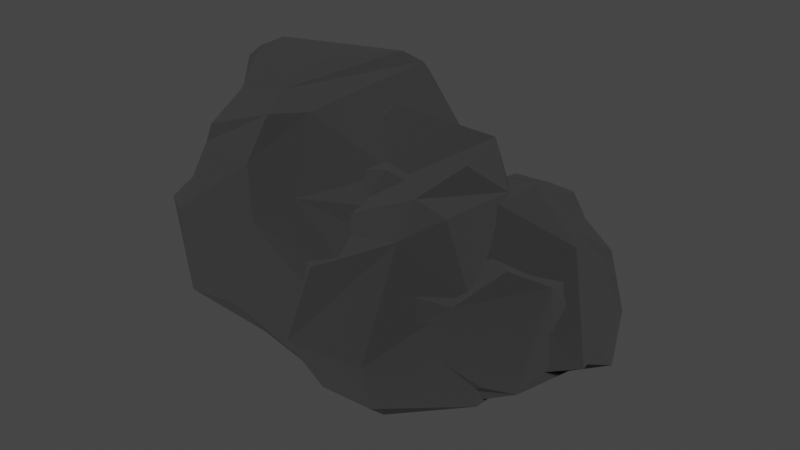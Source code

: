 # Source: SM_Rocks_LvlBound_001.blend  (saved by Blender 2.80.37; exported with 4.5.12 LTS)
import bpy
from mathutils import Matrix  # noqa: F401  (used for matrix-valued properties, if any)

bpy.ops.wm.read_factory_settings(use_empty=True)
scene = bpy.context.scene
scene.name = 'Scene'

# ---- collections
col_collection = bpy.data.collections.new('Collection'); scene.collection.children.link(col_collection)

# ---- materials (node trees are filled in below, after node groups)
mat_rock = bpy.data.materials.new('Rock')
mat_rock.alpha_threshold = 0.0
mat_rock.use_transparent_shadow = False
mat_rock.roughness = 0.5
mat_rock.line_color = (0.0, 0.0, 0.0, 1.0)

# ---- material node trees
mat_rock.use_nodes = True; mat_rock.node_tree.nodes.clear()
_N = mat_rock.node_tree.nodes; _L = mat_rock.node_tree.links
n0 = _N.new('ShaderNodeOutputMaterial'); n0.name = 'Material Output'; n0.location = (300, 300)
n1 = _N.new('ShaderNodeBsdfDiffuse'); n1.name = 'Diffuse BSDF'; n1.location = (10, 300)
n1.inputs[0].default_value = (0.03427, 0.03427, 0.03427, 1.0)
n1.inputs[1].default_value = 1.0
_L.new(n1.outputs[0], n0.inputs[0])
n0.is_active_output = True

# ---- world
world_world = bpy.data.worlds.new('World'); scene.world = world_world
world_world.color = (0.05088, 0.05088, 0.05088)
world_world.use_sun_shadow = False
world_world.sun_shadow_jitter_overblur = 0.0

# ---- meshes
me_cube = bpy.data.meshes.new('Cube')
me_cube.from_pydata([(-0.2278, -1.843, -0.3234), (-0.5031, -1.099, -0.977), (-0.2597, -0.425, -1.858), (-0.7243, -1.213, 0.5996), (-1.19, 0.86, -0.3483), (-0.9111, 1.129, -0.6743), (-0.2519, 0.9913, 2.105), (-0.6147, 2.001, 0.6233), (-0.7792, 1.367, 1.133), (0.5524, -1.126, -0.9081), (0.6071, -1.38, -0.008155), (1.04, 0.08593, 1.739), (-0.8644, -0.9923, 1.132), (-0.5095, -0.6107, 1.962), (-0.4873, 0.02253, -1.798), (-0.8337, 1.353, -0.2453), (-0.7496, 0.7561, 1.446), (-1.062, 0.8854, 0.5971), (0.4879, -0.4165, -1.243), (0.6357, -0.05745, 2.187), (0.6251, 1.161, -1.002), (0.8114, 0.7103, -1.214), (0.945, 1.409, -0.2426), (1.096, 1.144, -0.5642), (0.8582, 1.314, 0.7152), (0.633, 1.115, 1.702), (0.2521, 1.486, 0.7103), (-0.9048, -1.186, -0.8227), (-0.07343, 0.8268, -1.554), (-0.391, 2.062, 0.9334), (0.2519, 0.3355, -1.319), (-0.008565, -0.2505, 2.242), (0.007582, -0.7467, 1.862), (-0.08876, -0.8747, -1.437), (0.8299, -0.7211, 0.9793), (1.049, 1.055, 0.8229), (0.6778, 0.6749, 2.305), (-0.166, 1.309, 1.648), (-0.9215, 0.1017, 1.429), (-0.8393, -0.0164, -1.22), (0.7808, -0.5925, -1.071), (-0.5299, 1.058, -1.013), (-0.7189, -1.087, -1.028), (1.18, -0.1705, -0.4874), (0.3683, 1.935, -0.4229), (0.2021, 0.662, 1.794), (0.3817, -1.141, 1.249), (0.355, 1.918, 0.3371), (0.238, -0.1884, 2.05), (0.1325, -1.596, -0.5379), (-0.1891, -1.658, -0.9994), (-0.1623, 1.885, -0.9129), (-0.1525, -1.32, 1.461), (-0.2749, 2.204, -0.2094)], [], [(52, 31, 13, 3), (16, 8, 17), (34, 11, 19), (20, 21, 30), (24, 25, 36), (39, 27, 4), (0, 3, 27), (51, 15, 53), (25, 26, 45), (26, 47, 29), (19, 11, 36), (28, 2, 41), (40, 43, 34), (36, 11, 35), (21, 40, 18), (44, 47, 24), (28, 51, 30), (15, 5, 17), (38, 12, 13), (3, 12, 27), (26, 24, 47), (20, 22, 23), (23, 21, 20), (34, 19, 46), (34, 46, 10), (18, 40, 9), (5, 41, 39), (42, 1, 0), (27, 42, 0), (12, 4, 27), (35, 43, 23), (10, 46, 49), (10, 49, 9), (53, 47, 44), (6, 45, 37), (26, 29, 37), (18, 33, 2), (9, 49, 33), (30, 2, 28), (49, 0, 50), (7, 53, 15), (29, 7, 8), (50, 0, 1), (41, 51, 28), (0, 52, 3), (4, 38, 17), (39, 1, 42), (16, 17, 38), (5, 4, 17), (35, 11, 43), (33, 18, 9), (32, 46, 48, 31), (40, 34, 10, 9), (50, 33, 49), (34, 43, 11), (44, 24, 35, 22), (21, 43, 40), (21, 23, 43), (30, 21, 18), (38, 13, 6, 16), (35, 23, 22), (45, 36, 25), (51, 53, 44), (51, 41, 15), (8, 15, 17), (7, 15, 8), (39, 14, 2, 1), (5, 39, 4), (39, 42, 27), (51, 44, 22, 20), (26, 25, 24), (35, 24, 36), (48, 45, 6, 31), (15, 41, 5), (39, 41, 14), (13, 12, 3), (12, 38, 4), (19, 36, 45, 48), (6, 13, 31), (46, 32, 49), (8, 16, 37, 29), (30, 51, 20), (19, 48, 46), (2, 30, 18), (45, 26, 37), (53, 29, 47), (7, 29, 53), (6, 37, 16), (52, 0, 49, 32), (2, 33, 1), (33, 50, 1), (14, 41, 2), (31, 52, 32)])
_uv = me_cube.uv_layers.new(name='UVMap')
_uv.uv.foreach_set('vector', [0.778, 0.75, 0.7574, 0.6862, 0.8164, 0.6919, 0.8061, 0.75, 0.6133, 0.195, 0.625, 0.2209, 0.5354, 0.1865, 0.5491, 0.7556, 0.6242, 0.679, 0.625, 0.7944, 0.3426, 0.5057, 0.3639, 0.5786, 0.2872, 0.5916, 0.5885, 0.4889, 0.6632, 0.5075, 0.6743, 0.584, 0.3683, 0.125, 0.437, 0.005878, 0.4439, 0.1778, 0.4743, 0.915, 0.5578, 0.9893, 0.4398, 1.0, 0.3953, 0.3794, 0.4623, 0.2766, 0.4637, 0.3636, 0.6632, 0.5075, 0.7008, 0.5, 0.722, 0.5608, 0.6071, 0.4242, 0.5423, 0.4248, 0.5833, 0.3527, 0.6866, 0.6904, 0.6242, 0.679, 0.6743, 0.584, 0.25, 0.5615, 0.2223, 0.6693, 0.1839, 0.5287, 0.3827, 0.7252, 0.4526, 0.6795, 0.5491, 0.7556, 0.6743, 0.584, 0.6242, 0.679, 0.5831, 0.5574, 0.3639, 0.5786, 0.3827, 0.7252, 0.3116, 0.681, 0.4524, 0.4283, 0.5423, 0.4248, 0.5885, 0.4889, 0.25, 0.5615, 0.2542, 0.5, 0.2872, 0.5916, 0.4623, 0.2766, 0.4142, 0.2393, 0.5354, 0.1865, 0.8673, 0.625, 0.8632, 0.7184, 0.8164, 0.6919, 0.5561, 0.0, 0.5855, 0.009246, 0.437, 0.005878, 0.6071, 0.4242, 0.5885, 0.4889, 0.5423, 0.4248, 0.3761, 0.4749, 0.4742, 0.5001, 0.4428, 0.5471, 0.4428, 0.5471, 0.3639, 0.5786, 0.3761, 0.4749, 0.5491, 0.7556, 0.625, 0.7944, 0.6004, 0.8463, 0.5491, 0.7556, 0.6004, 0.8463, 0.5149, 0.8189, 0.3116, 0.681, 0.369, 0.712, 0.3047, 0.75, 0.125, 0.533, 0.1839, 0.5287, 0.1461, 0.6224, 0.4014, 0.9933, 0.375, 0.9311, 0.4743, 0.915, 0.4398, 1.0, 0.4014, 0.9933, 0.4743, 0.915, 0.5855, 0.009246, 0.4439, 0.1778, 0.437, 0.005878, 0.5831, 0.5574, 0.4526, 0.6795, 0.4428, 0.5471, 0.5149, 0.8189, 0.6004, 0.8463, 0.4548, 0.8706, 0.5149, 0.8189, 0.4548, 0.8706, 0.389, 0.82, 0.4637, 0.3636, 0.5423, 0.4248, 0.4524, 0.4283, 0.7702, 0.5714, 0.722, 0.5608, 0.7599, 0.5262, 0.6071, 0.4242, 0.5833, 0.3527, 0.625, 0.375, 0.3116, 0.681, 0.2456, 0.7326, 0.2223, 0.6693, 0.389, 0.82, 0.4548, 0.8706, 0.375, 0.875, 0.2872, 0.5916, 0.2223, 0.6693, 0.25, 0.5615, 0.4548, 0.8706, 0.4743, 0.915, 0.417, 0.903, 0.5442, 0.3189, 0.4637, 0.3636, 0.4623, 0.2766, 0.5833, 0.3527, 0.5442, 0.3189, 0.6045, 0.295, 0.417, 0.903, 0.4743, 0.915, 0.375, 0.9311, 0.1839, 0.5287, 0.2542, 0.5, 0.25, 0.5615, 0.4743, 0.915, 0.5979, 0.903, 0.5578, 0.9893, 0.4439, 0.1778, 0.6035, 0.125, 0.5354, 0.1865, 0.1461, 0.6224, 0.1805, 0.7325, 0.1552, 0.7448, 0.6133, 0.195, 0.5354, 0.1865, 0.6035, 0.125, 0.4142, 0.2393, 0.4439, 0.1778, 0.5354, 0.1865, 0.5831, 0.5574, 0.6242, 0.679, 0.4526, 0.6795, 0.2456, 0.7326, 0.3116, 0.681, 0.3047, 0.75, 0.75, 0.75, 0.722, 0.75, 0.722, 0.6824, 0.7574, 0.6862, 0.3827, 0.7252, 0.5491, 0.7556, 0.5149, 0.8189, 0.389, 0.82, 0.417, 0.903, 0.375, 0.875, 0.4548, 0.8706, 0.5491, 0.7556, 0.4526, 0.6795, 0.6242, 0.679, 0.4524, 0.4283, 0.5885, 0.4889, 0.5831, 0.5574, 0.4742, 0.5001, 0.3639, 0.5786, 0.4526, 0.6795, 0.3827, 0.7252, 0.3639, 0.5786, 0.4428, 0.5471, 0.4526, 0.6795, 0.2872, 0.5916, 0.3639, 0.5786, 0.3116, 0.681, 0.8673, 0.625, 0.8164, 0.6919, 0.7702, 0.5714, 0.848, 0.559, 0.5831, 0.5574, 0.4428, 0.5471, 0.4742, 0.5001, 0.722, 0.5608, 0.6743, 0.584, 0.6632, 0.5075, 0.3953, 0.3794, 0.4637, 0.3636, 0.4524, 0.4283, 0.3953, 0.3794, 0.3752, 0.3071, 0.4623, 0.2766, 0.6045, 0.295, 0.4623, 0.2766, 0.5354, 0.1865, 0.5442, 0.3189, 0.4623, 0.2766, 0.6045, 0.295, 0.1461, 0.6224, 0.1939, 0.6076, 0.2223, 0.6693, 0.1805, 0.7325, 0.4142, 0.2393, 0.3683, 0.125, 0.4439, 0.1778, 0.3683, 0.125, 0.3751, 0.03215, 0.437, 0.005878, 0.3953, 0.3794, 0.4524, 0.4283, 0.4742, 0.5001, 0.3761, 0.4749, 0.6071, 0.4242, 0.6201, 0.4655, 0.5885, 0.4889, 0.5831, 0.5574, 0.5885, 0.4889, 0.6743, 0.584, 0.722, 0.6824, 0.722, 0.5608, 0.7702, 0.5714, 0.7574, 0.6862, 0.4623, 0.2766, 0.3752, 0.3071, 0.3937, 0.2712, 0.1461, 0.6224, 0.1839, 0.5287, 0.1939, 0.6076, 0.8164, 0.6919, 0.8632, 0.7184, 0.8061, 0.75, 0.5855, 0.009246, 0.6035, 0.125, 0.4439, 0.1778, 0.6866, 0.6904, 0.6743, 0.584, 0.722, 0.5608, 0.722, 0.6824, 0.7702, 0.5714, 0.8164, 0.6919, 0.7574, 0.6862, 0.6004, 0.8463, 0.6134, 0.875, 0.4548, 0.8706, 0.814, 0.5007, 0.848, 0.559, 0.7599, 0.5262, 0.778, 0.5, 0.2872, 0.5916, 0.2542, 0.5, 0.3426, 0.5057, 0.6866, 0.6904, 0.722, 0.6824, 0.722, 0.75, 0.2223, 0.6693, 0.2872, 0.5916, 0.3116, 0.681, 0.722, 0.5608, 0.7008, 0.5, 0.7599, 0.5262, 0.4637, 0.3636, 0.5833, 0.3527, 0.5423, 0.4248, 0.5442, 0.3189, 0.5833, 0.3527, 0.4637, 0.3636, 0.7702, 0.5714, 0.7599, 0.5262, 0.848, 0.559, 0.5979, 0.903, 0.4743, 0.915, 0.4548, 0.8706, 0.6134, 0.875, 0.2223, 0.6693, 0.2456, 0.7326, 0.1805, 0.7325, 0.2456, 0.7326, 0.222, 0.75, 0.1805, 0.7325, 0.1939, 0.6076, 0.1839, 0.5287, 0.2223, 0.6693, 0.7574, 0.6862, 0.778, 0.75, 0.75, 0.75])
me_cube.materials.append(mat_rock)
me_cube.use_remesh_preserve_volume = False
me_cube.use_remesh_preserve_attributes = False
me_cube.use_mirror_vertex_groups = False
me_cube.update()
me_cube_001 = bpy.data.meshes.new('Cube.001')
me_cube_001.from_pydata([(-0.9175, -0.6755, -0.8051), (-0.9477, -1.054, -0.7578), (-0.4208, -0.1978, -1.474), (-0.9231, -0.2516, -1.097), (-1.191, -0.9227, 0.4421), (0.8194, -1.206, -1.034), (0.8179, -0.9843, 0.9461), (1.162, 1.065, -1.021), (0.5926, 1.698, -0.603), (1.421, -0.00447, -1.148), (1.393, 0.7154, -0.8483), (1.267, 0.5466, 0.6815), (-1.115, -1.225, 0.135), (-1.146, 1.003, -0.9359), (-1.191, 1.29, -0.7509), (-0.5668, 0.6063, 1.612), (-1.198, 0.8683, 1.024), (0.6404, -0.6017, -1.121), (1.67, -0.7046, -0.8165), (0.9536, -1.569, -0.692), (1.242, -0.7329, 1.24), (0.05179, -1.453, 0.5917), (-0.03045, 1.675, 0.5173), (-1.256, -0.936, -0.408), (-0.9388, 1.832, -0.1932), (-1.352, 1.103, 0.03213), (-1.562, 0.4144, 0.1494), (0.7848, 0.7024, 1.532), (0.8702, -0.0323, -1.431), (0.9906, -0.08219, 1.517), (1.356, 0.1512, 1.246), (0.06179, -1.835, -0.1098), (1.014, -1.76, -0.06636), (-0.7512, -0.9928, 0.6038), (-0.623, -0.6292, -1.134), (-0.122, 1.641, -1.087), (-1.121, -0.02176, 1.05), (-0.9747, 0.7308, -1.244), (1.627, -0.846, 0.5633), (0.7759, -0.6583, 1.287), (0.4026, -1.687, -0.5999), (-0.9168, 1.361, 0.9412), (-0.03215, 0.8192, -1.383), (-1.417, 0.1664, -0.7645), (-0.5244, -1.358, -0.3472)], [], [(15, 33, 27), (22, 8, 24), (3, 34, 0), (5, 19, 40), (6, 20, 39), (12, 4, 23), (14, 25, 24), (28, 10, 9), (19, 18, 32), (40, 44, 34), (33, 21, 6), (33, 6, 39), (17, 34, 2), (29, 30, 27), (28, 9, 17), (33, 36, 4), (1, 23, 0), (37, 3, 13), (10, 7, 8), (38, 6, 32), (32, 6, 31), (18, 5, 9), (5, 40, 17), (9, 5, 17), (25, 41, 24), (0, 34, 1), (34, 3, 2), (14, 24, 35), (43, 26, 13), (0, 26, 43), (44, 12, 1), (44, 33, 12), (18, 30, 38), (41, 25, 16), (38, 20, 6), (27, 30, 11), (2, 3, 37), (13, 26, 25, 14), (36, 15, 16), (30, 29, 39, 20), (42, 13, 35), (19, 32, 31, 40), (2, 42, 7, 28), (34, 17, 40), (2, 28, 17), (22, 11, 10, 8), (26, 0, 23, 4), (34, 44, 1), (38, 32, 18), (20, 38, 30), (7, 10, 28), (41, 15, 27, 22), (33, 39, 29, 27), (13, 14, 35), (42, 35, 7), (36, 26, 4), (36, 16, 26), (33, 15, 36), (1, 12, 23), (13, 3, 43), (42, 2, 37), (27, 11, 22), (8, 7, 35), (31, 6, 21), (18, 19, 5), (26, 16, 25), (15, 41, 16), (37, 13, 42), (12, 33, 4), (35, 24, 8), (41, 22, 24), (3, 0, 43), (18, 10, 11, 30), (9, 10, 18), (44, 31, 21, 33), (40, 31, 44)])
_uv = me_cube_001.uv_layers.new(name='UVMap')
_uv.uv.foreach_set('vector', [0.8083, 0.5743, 0.7892, 0.7395, 0.6974, 0.5608, 0.5755, 0.4221, 0.4527, 0.4494, 0.4988, 0.3279, 0.4113, 0.06918, 0.375, 0.03555, 0.425, 0.0239, 0.3833, 0.7618, 0.4329, 0.7459, 0.4302, 0.7989, 0.6476, 0.7434, 0.625, 0.6927, 0.6768, 0.7129, 0.5428, 0.95, 0.5831, 0.9828, 0.5, 1.0, 0.4409, 0.2626, 0.5237, 0.2434, 0.4988, 0.3279, 0.3214, 0.625, 0.4157, 0.5387, 0.3892, 0.6254, 0.4329, 0.7459, 0.4505, 0.6676, 0.502, 0.7469, 0.4302, 0.7989, 0.4764, 0.875, 0.3953, 0.9767, 0.6043, 0.9029, 0.5791, 0.8194, 0.614, 0.7669, 0.7892, 0.7395, 0.6476, 0.7434, 0.6768, 0.7129, 0.3113, 0.7034, 0.1756, 0.7374, 0.1985, 0.6734, 0.6803, 0.625, 0.6322, 0.6027, 0.6974, 0.5608, 0.3214, 0.625, 0.3892, 0.6254, 0.3113, 0.7034, 0.7892, 0.7395, 0.8566, 0.625, 0.8766, 0.7072, 0.4444, 0.0, 0.5, 0.007122, 0.425, 0.0239, 0.375, 0.1745, 0.4113, 0.06918, 0.4191, 0.1948, 0.4157, 0.5387, 0.3919, 0.5008, 0.4527, 0.4494, 0.5679, 0.6913, 0.614, 0.7669, 0.502, 0.7469, 0.502, 0.7469, 0.614, 0.7669, 0.5001, 0.8088, 0.4505, 0.6676, 0.3663, 0.744, 0.3892, 0.6254, 0.3663, 0.744, 0.3056, 0.75, 0.3113, 0.7034, 0.3892, 0.6254, 0.3663, 0.744, 0.3113, 0.7034, 0.5237, 0.2434, 0.6002, 0.3131, 0.4988, 0.3279, 0.4206, 0.9823, 0.3953, 0.9767, 0.4375, 0.9511, 0.1756, 0.7374, 0.125, 0.6806, 0.1985, 0.6734, 0.4409, 0.2626, 0.4988, 0.3279, 0.401, 0.375, 0.4664, 0.125, 0.5507, 0.1743, 0.4191, 0.1948, 0.425, 0.0239, 0.5507, 0.1743, 0.4664, 0.125, 0.4764, 0.875, 0.5428, 0.95, 0.4375, 0.9511, 0.4764, 0.875, 0.6043, 0.9029, 0.5428, 0.95, 0.4505, 0.6676, 0.6322, 0.6027, 0.5679, 0.6913, 0.6002, 0.3131, 0.5237, 0.2434, 0.5948, 0.2479, 0.5679, 0.6913, 0.625, 0.6927, 0.614, 0.7669, 0.6974, 0.5608, 0.6322, 0.6027, 0.5856, 0.5284, 0.1985, 0.6734, 0.125, 0.6806, 0.1253, 0.5755, 0.4191, 0.1948, 0.5507, 0.1743, 0.5237, 0.2434, 0.4409, 0.2626, 0.8566, 0.625, 0.8083, 0.5743, 0.8508, 0.5099, 0.6322, 0.6027, 0.6803, 0.625, 0.6768, 0.7129, 0.625, 0.6927, 0.2075, 0.5664, 0.1292, 0.5442, 0.25, 0.5, 0.4329, 0.7459, 0.502, 0.7469, 0.5001, 0.8088, 0.4302, 0.7989, 0.1985, 0.6734, 0.2075, 0.5664, 0.3919, 0.5008, 0.3214, 0.625, 0.1756, 0.7374, 0.3113, 0.7034, 0.3056, 0.75, 0.1985, 0.6734, 0.3214, 0.625, 0.3113, 0.7034, 0.5755, 0.4221, 0.5856, 0.5284, 0.4157, 0.5387, 0.4527, 0.4494, 0.5507, 0.1743, 0.425, 0.0239, 0.5, 0.007122, 0.5805, 0.01807, 0.3953, 0.9767, 0.4764, 0.875, 0.4375, 0.9511, 0.5679, 0.6913, 0.502, 0.7469, 0.4505, 0.6676, 0.625, 0.6927, 0.5679, 0.6913, 0.6322, 0.6027, 0.3919, 0.5008, 0.4157, 0.5387, 0.3214, 0.625, 0.8094, 0.5047, 0.8083, 0.5743, 0.6974, 0.5608, 0.75, 0.5, 0.7892, 0.7395, 0.6768, 0.7129, 0.6803, 0.625, 0.6974, 0.5608, 0.375, 0.2935, 0.4409, 0.2626, 0.401, 0.375, 0.2075, 0.5664, 0.25, 0.5, 0.3389, 0.51, 0.625, 0.125, 0.5507, 0.1743, 0.5805, 0.01807, 0.625, 0.125, 0.625, 0.215, 0.5507, 0.1743, 0.7892, 0.7395, 0.8083, 0.5743, 0.8566, 0.625, 0.4375, 0.9511, 0.5428, 0.95, 0.5, 1.0, 0.4191, 0.1948, 0.4113, 0.06918, 0.4664, 0.125, 0.2075, 0.5664, 0.1985, 0.6734, 0.1253, 0.5755, 0.625, 0.4306, 0.5988, 0.4965, 0.5755, 0.4221, 0.4527, 0.4494, 0.3919, 0.5008, 0.401, 0.375, 0.5001, 0.8088, 0.614, 0.7669, 0.5791, 0.8194, 0.4505, 0.6676, 0.4329, 0.7459, 0.3663, 0.744, 0.5507, 0.1743, 0.625, 0.215, 0.5237, 0.2434, 0.8083, 0.5743, 0.8094, 0.5047, 0.8508, 0.5099, 0.1253, 0.5755, 0.1292, 0.5442, 0.2075, 0.5664, 0.5428, 0.95, 0.6043, 0.9029, 0.5831, 0.9828, 0.401, 0.375, 0.4988, 0.3279, 0.4527, 0.4494, 0.6002, 0.3131, 0.5755, 0.4221, 0.4988, 0.3279, 0.4113, 0.06918, 0.425, 0.0239, 0.4664, 0.125, 0.4505, 0.6676, 0.4157, 0.5387, 0.5856, 0.5284, 0.6322, 0.6027, 0.3892, 0.6254, 0.4157, 0.5387, 0.4505, 0.6676, 0.4764, 0.875, 0.5001, 0.8088, 0.5791, 0.8194, 0.6043, 0.9029, 0.4302, 0.7989, 0.5001, 0.8088, 0.4764, 0.875])
me_cube_001.materials.append(mat_rock)
me_cube_001.use_remesh_preserve_volume = False
me_cube_001.use_remesh_preserve_attributes = False
me_cube_001.use_mirror_vertex_groups = False
me_cube_001.update()
me_cube_002 = bpy.data.meshes.new('Cube.002')
me_cube_002.from_pydata([(-0.8222, -0.6138, -1.188), (-0.9632, -0.8373, 0.8027), (-0.7978, 0.3184, -1.239), (-1.253, 0.523, 2.284), (-1.077, 1.036, 1.401), (-0.6525, 1.14, -0.5914), (-1.212, 0.5703, 0.9208), (0.8235, -0.379, -0.8235), (0.8987, -0.22, 0.9326), (1.002, 0.4175, -0.8915), (0.8387, 0.6571, -0.9523), (0.6913, 0.7739, 0.7106), (0.8901, 0.4658, 0.6476), (-0.3335, 0.9629, -1.198), (-0.1814, 0.5062, -1.599), (0.05621, 0.9622, 0.9664), (-0.5776, 1.203, -0.09631), (-0.2018, 1.387, 0.2408), (-0.5792, 1.633, 1.903), (-0.4937, -0.9809, -0.4831), (-0.3777, -0.8478, -1.001), (-0.1455, -0.8426, 1.643), (-0.3174, -1.0, 1.177), (-0.7924, -0.6958, 1.832), (-0.7729, -0.6599, 2.136), (-0.9887, 0.2478, 2.805), (-0.6432, 0.3726, 2.753), (0.3142, 0.4837, 1.459), (0.09973, -0.8903, -1.324), (0.3284, 1.722, -0.7308), (0.01852, 0.3917, -1.59), (0.2503, 1.339, -1.162), (0.1663, -0.4786, 1.007), (0.08802, -1.01, 0.222), (0.494, -0.1604, 1.068), (-0.1913, 1.489, -0.3459), (-0.174, 1.486, 0.03304), (-0.04222, 1.71, 0.3265), (0.3262, 1.663, 0.3816), (-0.8326, -0.907, -0.7438), (-0.8136, -0.9841, 0.8433), (-0.9486, -0.4294, 0.9909), (-0.8574, 0.8643, -0.4974), (0.9018, -0.1494, -0.3987), (-0.3336, 0.3242, -1.353), (-0.5462, 0.2643, -1.313), (-0.05238, 0.7594, 0.9509), (-0.3947, -0.8998, 1.996), (0.06642, -0.3808, 1.376), (-0.03928, 0.03538, 1.529), (-1.015, 0.555, 2.787), (-0.4505, -0.5808, 2.528), (-0.4738, 1.026, 2.685), (0.3537, 1.454, 0.5159), (0.4523, 0.9473, 1.034), (0.1634, 0.3347, 1.622), (0.4681, 0.1163, 1.427), (0.4562, -0.9563, 0.2861), (0.473, 1.17, -0.9182), (0.3167, 0.3976, -1.673), (0.5795, 0.8883, -0.8697), (0.1517, 1.65, -0.2555), (0.2338, 1.733, -0.7721), (-0.2452, 1.145, -0.8277), (-0.07546, 1.37, -0.8522), (0.2254, 1.587, 0.4954), (-0.9556, -0.1997, -0.8093), (-0.9833, -0.1056, 1.495), (-0.3992, 0.7637, -1.371), (0.7692, 1.001, 0.3154), (0.8197, 0.3394, -1.192), (0.7079, -0.5261, -0.7233), (-0.4365, -0.5317, -1.281), (-0.4487, 1.423, -0.2146), (-0.8577, -0.1994, 2.388), (-0.3924, 1.134, 2.498), (-0.06666, 1.318, 0.3531), (0.6317, -0.7288, 0.7209), (-0.1586, 0.947, -1.367), (0.6463, 1.221, -0.4358), (0.9058, 0.8201, -0.4406), (-0.8306, -0.6498, 1.401), (-0.8746, 0.7775, 2.305), (0.1939, -0.9056, 0.7995), (0.2929, -0.9781, -0.7599), (0.3677, -0.4466, -1.716), (-0.2719, -0.4975, -1.274), (-0.2277, 1.567, 0.5648), (0.737, -0.3623, 1.109), (0.6, -0.4772, -0.982), (-0.9689, 0.7898, -0.4962), (-0.337, -0.328, 2.511), (-0.01765, -0.4264, -1.888), (0.3991, -0.07015, -1.92), (0.3477, 1.784, -0.08562), (-0.5647, -0.2428, 2.636)], [], [(49, 21, 48), (56, 54, 27), (32, 83, 34), (77, 83, 57), (53, 38, 65), (18, 16, 4), (74, 25, 67), (95, 51, 91), (55, 27, 15), (63, 64, 78), (72, 0, 2), (76, 36, 17), (13, 63, 78), (65, 27, 53), (62, 29, 31), (61, 37, 38), (94, 62, 61), (93, 30, 59), (93, 59, 70), (56, 27, 55), (32, 56, 48), (28, 84, 19), (91, 51, 47), (18, 52, 75), (3, 25, 50), (52, 95, 75), (26, 95, 52), (52, 82, 50), (5, 16, 73), (16, 5, 4), (30, 14, 31), (40, 22, 47), (89, 71, 57), (7, 89, 85), (77, 7, 8), (71, 7, 77), (70, 43, 7), (70, 9, 43), (80, 11, 12), (8, 9, 80), (12, 11, 34), (42, 5, 68), (85, 93, 70, 7), (90, 6, 42), (5, 42, 4), (41, 6, 1), (2, 0, 90), (31, 58, 30), (79, 58, 29), (84, 89, 57), (27, 54, 53), (53, 11, 69), (47, 21, 91), (19, 20, 28), (15, 46, 49), (46, 87, 75), (13, 68, 5), (80, 12, 8), (10, 9, 70), (8, 88, 77), (81, 1, 40), (66, 0, 39), (55, 49, 48), (30, 92, 14), (30, 93, 92), (17, 36, 73), (34, 88, 8), (34, 8, 12), (76, 65, 37), (53, 94, 38), (29, 94, 79), (82, 52, 18), (25, 95, 26), (25, 74, 95), (6, 90, 66), (1, 6, 66), (33, 19, 84), (47, 23, 40), (3, 67, 25), (19, 40, 39), (71, 77, 57), (67, 81, 23), (9, 8, 43), (47, 51, 23), (83, 22, 33), (95, 74, 24), (46, 15, 76, 17), (69, 11, 80), (89, 7, 71), (44, 68, 14), (46, 17, 87), (65, 76, 15, 27), (72, 86, 20), (28, 20, 86), (22, 21, 47), (85, 84, 28), (34, 83, 77), (63, 35, 64), (83, 21, 22), (82, 4, 3), (80, 10, 60, 79), (32, 34, 56), (61, 64, 35), (45, 72, 2), (76, 37, 36), (38, 94, 61), (37, 65, 38), (35, 63, 36), (37, 35, 36), (62, 64, 61), (85, 92, 93), (48, 56, 55), (33, 84, 57), (88, 34, 77), (50, 25, 26, 52), (86, 92, 28), (75, 87, 18), (50, 82, 3), (40, 23, 81), (75, 95, 91), (95, 24, 51), (67, 23, 24, 74), (24, 23, 51), (86, 44, 14, 92), (73, 13, 5), (63, 13, 73), (19, 33, 22), (72, 45, 44, 86), (21, 83, 32, 48), (39, 0, 20, 19), (10, 70, 59, 60), (72, 20, 0), (31, 14, 78), (7, 43, 8), (9, 10, 80), (34, 11, 56), (45, 42, 68), (45, 2, 42), (42, 6, 4), (67, 6, 41), (67, 3, 6), (39, 1, 66), (39, 40, 1), (90, 0, 66), (62, 94, 29), (33, 57, 83), (58, 60, 59), (30, 58, 59), (68, 13, 78, 14), (79, 60, 58), (31, 29, 58), (92, 85, 28), (85, 89, 84), (56, 11, 54), (53, 54, 11), (91, 21, 49), (73, 87, 17), (16, 87, 73), (16, 18, 87), (45, 68, 44), (75, 91, 49, 46), (3, 4, 6), (2, 90, 42), (41, 1, 81), (55, 15, 49), (64, 62, 31, 78), (35, 37, 61), (73, 36, 63), (79, 69, 80), (53, 69, 79), (53, 79, 94), (4, 82, 18), (67, 41, 81), (19, 22, 40)])
_uv = me_cube_002.uv_layers.new(name='UVMap')
_uv.uv.foreach_set('vector', [0.7709, 0.6277, 0.7895, 0.7362, 0.7433, 0.6635, 0.6894, 0.589, 0.6903, 0.5, 0.7019, 0.5502, 0.7233, 0.7017, 0.7216, 0.75, 0.6816, 0.6439, 0.6131, 0.7896, 0.6189, 0.8167, 0.5376, 0.8156, 0.7078, 0.5, 0.7048, 0.5, 0.7268, 0.5, 0.625, 0.3094, 0.5821, 0.3104, 0.624, 0.2684, 0.625, 0.125, 0.625, 0.1856, 0.625, 0.125, 0.8071, 0.625, 0.7913, 0.716, 0.7911, 0.6567, 0.7291, 0.5649, 0.7071, 0.5522, 0.7886, 0.5689, 0.2094, 0.5, 0.2354, 0.5, 0.2347, 0.5, 0.1946, 0.6756, 0.1422, 0.6941, 0.1476, 0.5727, 0.7724, 0.5, 0.785, 0.5, 0.7911, 0.5, 0.2089, 0.5, 0.2094, 0.5, 0.2347, 0.5, 0.7268, 0.5, 0.7071, 0.5522, 0.7078, 0.5, 0.2805, 0.5, 0.2935, 0.5, 0.2751, 0.5, 0.4537, 0.3924, 0.6061, 0.3536, 0.61, 0.4111, 0.4867, 0.4202, 0.3826, 0.4016, 0.4537, 0.3924, 0.3036, 0.625, 0.2614, 0.5487, 0.2917, 0.5746, 0.3036, 0.625, 0.2917, 0.5746, 0.3538, 0.566, 0.6894, 0.589, 0.7071, 0.5522, 0.7291, 0.5649, 0.7233, 0.7017, 0.6894, 0.589, 0.7433, 0.6635, 0.3753, 0.8719, 0.4334, 0.8392, 0.4342, 0.9368, 0.7911, 0.6567, 0.7913, 0.716, 0.7911, 0.75, 0.625, 0.3094, 0.625, 0.3164, 0.625, 0.33, 0.625, 0.2121, 0.625, 0.1856, 0.625, 0.246, 0.8041, 0.5175, 0.8071, 0.625, 0.7911, 0.5121, 0.8121, 0.5696, 0.8071, 0.625, 0.8041, 0.5175, 0.625, 0.3164, 0.625, 0.2805, 0.625, 0.2592, 0.444, 0.2938, 0.5821, 0.3104, 0.5352, 0.3296, 0.5821, 0.3104, 0.444, 0.2938, 0.624, 0.2684, 0.2614, 0.5487, 0.2332, 0.5038, 0.2751, 0.5, 0.6124, 0.9778, 0.5886, 0.9273, 0.625, 0.9324, 0.375, 0.7801, 0.3812, 0.7549, 0.5376, 0.8156, 0.3932, 0.7171, 0.3517, 0.7319, 0.2997, 0.681, 0.6131, 0.7896, 0.3932, 0.7171, 0.6155, 0.6684, 0.3812, 0.7549, 0.3932, 0.7171, 0.6131, 0.7896, 0.3538, 0.566, 0.4413, 0.6692, 0.3932, 0.7171, 0.3538, 0.566, 0.3829, 0.539, 0.4413, 0.6692, 0.4403, 0.4814, 0.6046, 0.4689, 0.6232, 0.5145, 0.6155, 0.6684, 0.3829, 0.539, 0.4403, 0.4814, 0.6232, 0.5145, 0.6481, 0.5018, 0.6816, 0.6439, 0.4243, 0.2708, 0.444, 0.2938, 0.387, 0.33, 0.2997, 0.681, 0.3036, 0.625, 0.3538, 0.566, 0.3932, 0.7171, 0.403, 0.2583, 0.5907, 0.1644, 0.4243, 0.2708, 0.444, 0.2938, 0.4243, 0.2708, 0.624, 0.2684, 0.6244, 0.06039, 0.5907, 0.1644, 0.607, 0.0006608, 0.1476, 0.5727, 0.1422, 0.6941, 0.1255, 0.5513, 0.2751, 0.5, 0.2944, 0.5001, 0.2614, 0.5487, 0.4488, 0.4362, 0.3905, 0.4202, 0.3811, 0.4202, 0.4334, 0.8392, 0.375, 0.7801, 0.5376, 0.8156, 0.7071, 0.5522, 0.7048, 0.5, 0.7078, 0.5, 0.6188, 0.4201, 0.6046, 0.4689, 0.5474, 0.4513, 0.7911, 0.75, 0.7895, 0.7362, 0.7911, 0.6567, 0.4342, 0.9368, 0.4043, 0.9152, 0.3753, 0.8719, 0.7886, 0.5689, 0.7911, 0.5619, 0.7709, 0.6277, 0.7911, 0.5619, 0.7911, 0.5022, 0.7911, 0.5121, 0.3823, 0.3339, 0.387, 0.33, 0.444, 0.2938, 0.4403, 0.4814, 0.6232, 0.5145, 0.6155, 0.6684, 0.3606, 0.506, 0.3829, 0.539, 0.3538, 0.566, 0.6155, 0.6684, 0.6233, 0.7525, 0.6131, 0.7896, 0.625, 1.002, 0.625, 1.0, 0.6124, 0.9778, 0.43, 0.09846, 0.3747, 0.06514, 0.4368, 0.003959, 0.7291, 0.5649, 0.7709, 0.6277, 0.7433, 0.6635, 0.2614, 0.5487, 0.2647, 0.6671, 0.2332, 0.5038, 0.2614, 0.5487, 0.3036, 0.625, 0.2647, 0.6671, 0.6098, 0.3339, 0.6116, 0.3339, 0.5352, 0.3296, 0.6816, 0.6439, 0.6309, 0.7407, 0.6155, 0.6684, 0.6816, 0.6439, 0.6155, 0.6684, 0.6232, 0.5145, 0.7724, 0.5, 0.7268, 0.5, 0.7727, 0.5, 0.6188, 0.4201, 0.4867, 0.4202, 0.5909, 0.4173, 0.3811, 0.4202, 0.4867, 0.4202, 0.4488, 0.4362, 0.625, 0.2805, 0.625, 0.3164, 0.625, 0.3094, 0.8615, 0.5679, 0.8071, 0.625, 0.8121, 0.5696, 0.8615, 0.5679, 0.8674, 0.625, 0.8071, 0.625, 0.5907, 0.1644, 0.4073, 0.2485, 0.43, 0.09846, 0.607, 0.0006608, 0.5907, 0.1644, 0.43, 0.09846, 0.5344, 0.8503, 0.4342, 0.9368, 0.4334, 0.8392, 0.625, 0.9324, 0.625, 0.9895, 0.6124, 0.9778, 0.625, 0.2121, 0.625, 0.125, 0.625, 0.1856, 0.4342, 0.9368, 0.6124, 0.9778, 0.4214, 0.987, 0.3812, 0.7549, 0.6131, 0.7896, 0.5376, 0.8156, 0.625, 0.125, 0.625, 0.01762, 0.625, 0.01104, 0.3829, 0.539, 0.6155, 0.6684, 0.4413, 0.6692, 0.625, 0.9324, 0.625, 0.9224, 0.625, 0.9895, 0.6061, 0.8483, 0.5886, 0.9273, 0.5344, 0.8503, 0.8071, 0.625, 0.8674, 0.625, 0.8606, 0.7143, 0.7911, 0.5607, 0.7886, 0.5689, 0.7724, 0.5, 0.7911, 0.5, 0.5474, 0.4513, 0.6046, 0.4689, 0.4403, 0.4814, 0.3517, 0.7319, 0.3932, 0.7171, 0.3812, 0.7549, 0.2121, 0.5503, 0.2089, 0.5072, 0.2268, 0.5061, 0.7911, 0.5619, 0.7911, 0.5067, 0.7911, 0.5022, 0.7268, 0.5, 0.7724, 0.5, 0.7886, 0.5689, 0.7071, 0.5522, 0.1946, 0.6756, 0.2089, 0.7047, 0.2007, 0.7375, 0.2531, 0.742, 0.2091, 0.75, 0.2204, 0.6861, 0.5886, 0.9273, 0.6253, 0.9036, 0.625, 0.9324, 0.2997, 0.681, 0.2952, 0.7296, 0.2531, 0.742, 0.6816, 0.6439, 0.7048, 0.7296, 0.6744, 0.7407, 0.2094, 0.5, 0.2089, 0.5, 0.2354, 0.5, 0.6061, 0.8483, 0.6253, 0.9036, 0.5886, 0.9273, 0.625, 0.2805, 0.624, 0.2684, 0.625, 0.2121, 0.4403, 0.4814, 0.378, 0.4869, 0.375, 0.4663, 0.4488, 0.4362, 0.7233, 0.7017, 0.6816, 0.6439, 0.6894, 0.589, 0.4537, 0.3924, 0.3771, 0.3562, 0.43, 0.3426, 0.1814, 0.5701, 0.1946, 0.6756, 0.1476, 0.5727, 0.7724, 0.5, 0.7727, 0.5, 0.785, 0.5, 0.61, 0.4111, 0.4867, 0.4202, 0.4537, 0.3924, 0.7727, 0.5, 0.7268, 0.5, 0.748, 0.5, 0.4353, 0.3408, 0.4054, 0.3339, 0.6116, 0.3339, 0.6061, 0.3536, 0.43, 0.3426, 0.6116, 0.3339, 0.2805, 0.5, 0.2354, 0.5, 0.252, 0.5, 0.2997, 0.681, 0.2647, 0.6671, 0.3036, 0.625, 0.7433, 0.6635, 0.6894, 0.589, 0.7291, 0.5649, 0.5344, 0.8503, 0.4302, 0.8402, 0.5376, 0.8156, 0.6309, 0.7407, 0.6816, 0.6439, 0.6744, 0.7407, 0.8655, 0.5031, 0.8615, 0.5679, 0.8121, 0.5696, 0.8041, 0.5175, 0.2204, 0.6861, 0.2647, 0.6671, 0.2531, 0.742, 0.625, 0.33, 0.615, 0.3227, 0.625, 0.3094, 0.625, 0.2592, 0.625, 0.2805, 0.625, 0.2121, 0.6124, 0.9778, 0.625, 0.9895, 0.625, 1.002, 0.7911, 0.5121, 0.8071, 0.625, 0.7911, 0.6567, 0.8071, 0.625, 0.8606, 0.7143, 0.7913, 0.716, 0.625, 0.125, 0.625, 0.01104, 0.625, 0.0177, 0.625, 0.125, 0.8606, 0.7143, 0.8331, 0.75, 0.797, 0.7178, 0.2204, 0.6861, 0.208, 0.5485, 0.2332, 0.5038, 0.2647, 0.6671, 0.5352, 0.3296, 0.3823, 0.3339, 0.444, 0.2938, 0.4054, 0.3339, 0.3823, 0.3339, 0.5352, 0.3296, 0.4342, 0.9368, 0.5344, 0.8503, 0.5886, 0.9273, 0.1946, 0.6756, 0.1814, 0.5701, 0.208, 0.5485, 0.2204, 0.6861, 0.7804, 0.7285, 0.7216, 0.75, 0.7233, 0.7017, 0.7433, 0.6635, 0.4214, 0.987, 0.3886, 0.9873, 0.3807, 0.9248, 0.4342, 0.9368, 0.3606, 0.506, 0.3538, 0.566, 0.2917, 0.5746, 0.3172, 0.525, 0.1946, 0.6756, 0.2007, 0.7375, 0.1422, 0.6941, 0.2751, 0.5, 0.2332, 0.5038, 0.2347, 0.5, 0.3932, 0.7171, 0.4413, 0.6692, 0.6155, 0.6684, 0.3829, 0.539, 0.378, 0.4869, 0.4403, 0.4814, 0.6816, 0.6439, 0.6481, 0.5018, 0.6894, 0.589, 0.1814, 0.5701, 0.1465, 0.5172, 0.2053, 0.5004, 0.1814, 0.5701, 0.1476, 0.5727, 0.1465, 0.5172, 0.4243, 0.2708, 0.5907, 0.1644, 0.624, 0.2684, 0.625, 0.125, 0.5907, 0.1644, 0.6244, 0.06039, 0.625, 0.125, 0.625, 0.2121, 0.5907, 0.1644, 0.4368, 0.003959, 0.607, 0.0006608, 0.43, 0.09846, 0.4214, 0.987, 0.6124, 0.9778, 0.6106, 0.9948, 0.4073, 0.2485, 0.3747, 0.06514, 0.43, 0.09846, 0.3826, 0.4016, 0.4867, 0.4202, 0.4048, 0.4202, 0.5344, 0.8503, 0.5376, 0.8156, 0.6061, 0.8483, 0.2944, 0.5001, 0.2952, 0.538, 0.2917, 0.5746, 0.2614, 0.5487, 0.2944, 0.5001, 0.2917, 0.5746, 0.2053, 0.5004, 0.2089, 0.5, 0.2347, 0.5, 0.2332, 0.5038, 0.4488, 0.4362, 0.375, 0.4663, 0.3753, 0.4297, 0.2751, 0.5, 0.2935, 0.5, 0.2944, 0.5001, 0.2647, 0.6671, 0.2997, 0.681, 0.2531, 0.742, 0.2997, 0.681, 0.3517, 0.7319, 0.3122, 0.75, 0.6894, 0.589, 0.6481, 0.5018, 0.6903, 0.5, 0.6188, 0.4201, 0.6081, 0.4276, 0.6046, 0.4689, 0.7911, 0.6567, 0.7895, 0.7362, 0.7709, 0.6277, 0.5352, 0.3296, 0.615, 0.3227, 0.6098, 0.3339, 0.5821, 0.3104, 0.615, 0.3227, 0.5352, 0.3296, 0.5821, 0.3104, 0.625, 0.3094, 0.615, 0.3227, 0.1814, 0.5701, 0.2053, 0.5004, 0.208, 0.5485, 0.7911, 0.5121, 0.7911, 0.6567, 0.7709, 0.6277, 0.7911, 0.5619, 0.625, 0.2121, 0.624, 0.2684, 0.5907, 0.1644, 0.1476, 0.5727, 0.1255, 0.5513, 0.1465, 0.5172, 0.6244, 0.06039, 0.625, 0.01996, 0.625, 0.01762, 0.7291, 0.5649, 0.7886, 0.5689, 0.7709, 0.6277, 0.2354, 0.5, 0.2805, 0.5, 0.2751, 0.5, 0.2347, 0.5, 0.43, 0.3426, 0.6061, 0.3536, 0.4537, 0.3924, 0.5352, 0.3296, 0.6116, 0.3339, 0.4054, 0.3339, 0.4488, 0.4362, 0.5474, 0.4513, 0.4403, 0.4814, 0.6188, 0.4201, 0.5474, 0.4513, 0.4488, 0.4362, 0.6188, 0.4201, 0.4488, 0.4362, 0.4867, 0.4202, 0.624, 0.2684, 0.625, 0.2805, 0.625, 0.3094, 0.625, 0.125, 0.6244, 0.06039, 0.625, 0.01762, 0.4342, 0.9368, 0.5886, 0.9273, 0.6124, 0.9778])
me_cube_002.materials.append(mat_rock)
me_cube_002.use_remesh_preserve_volume = False
me_cube_002.use_remesh_preserve_attributes = False
me_cube_002.use_mirror_vertex_groups = False
me_cube_002.update()

# ---- objects
ob_rock_01 = bpy.data.objects.new('Rock_01', me_cube)
ob_rock_02 = bpy.data.objects.new('Rock_02', me_cube_001)
ob_rock_03 = bpy.data.objects.new('Rock_03', me_cube_002)

# ---- transforms, parenting, visibility, modifiers, constraints
ob_rock_01.location = (0.0, 0.0, 0.0)
ob_rock_01.scale = (18.14, 5.931, 4.564)
ob_rock_01.lineart.crease_threshold = 0.0
ob_rock_02.location = (0.0, 0.0, 0.0)
ob_rock_02.scale = (8.354, 8.455, 8.425)
ob_rock_02.lineart.crease_threshold = 0.0
ob_rock_03.location = (0.0, 0.0, 0.0)
ob_rock_03.scale = (20.84, 12.17, 5.926)
ob_rock_03.lineart.crease_threshold = 0.0

# ---- collection membership
col_collection.objects.link(ob_rock_01)
col_collection.objects.link(ob_rock_02)
col_collection.objects.link(ob_rock_03)

# ---- scene / render settings (as saved in the file)
scene.frame_start = 1; scene.frame_end = 250; scene.frame_set(1)
scene.render.engine = 'BLENDER_EEVEE_NEXT'
scene.render.motion_blur_shutter = 1.0
scene.cycles.use_denoising = False
scene.cycles.samples = 128
scene.cycles.sampling_pattern = 'TABULATED_SOBOL'
scene.cycles.use_adaptive_sampling = False
scene.cycles.use_light_tree = False
scene.view_settings.view_transform = 'Filmic'
bpy.context.view_layer.update()

# ---- added for rendering (the .blend has no active camera and no usable light): camera, sun
cam_auto = bpy.data.cameras.new('AutoCamera')
cam_auto.lens = 50.0
cam_auto.sensor_width = 36.0
cam_auto.clip_end = 1087.77
ob_auto_camera = bpy.data.objects.new('AutoCamera', cam_auto)
scene.collection.objects.link(ob_auto_camera)
ob_auto_camera.location = (59.6286, -71.279, 51.6881)
ob_auto_camera.rotation_euler = (1.09748, -7.21219e-08, 0.694738)
scene.camera = ob_auto_camera
light_auto_sun = bpy.data.lights.new('AutoSun', 'SUN')
light_auto_sun.energy = 3.0
light_auto_sun.angle = 0.0523599
ob_auto_sun = bpy.data.objects.new('AutoSun', light_auto_sun)
scene.collection.objects.link(ob_auto_sun)
ob_auto_sun.rotation_euler = (0.872665, 0.174533, 0.523599)
bpy.context.view_layer.update()
